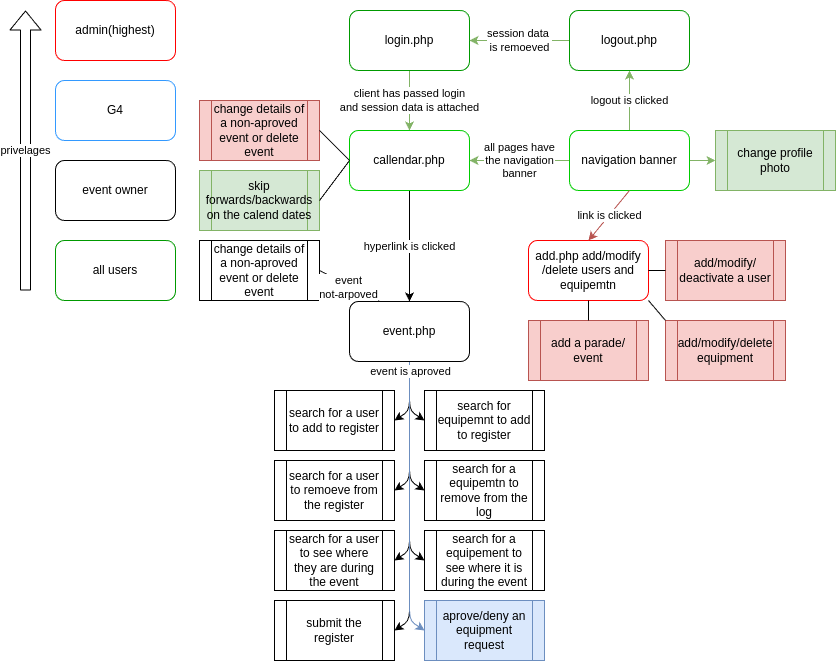

The diagram above was exported from draw.io. Its source (the exported page's mxGraphModel, read from the mxfile embedded in the PNG):
<mxGraphModel dx="1012" dy="764" grid="1" gridSize="10" guides="1" tooltips="1" connect="1" arrows="1" fold="1" page="1" pageScale="1" pageWidth="850" pageHeight="1100" math="0" shadow="0">
  <root>
    <mxCell id="0" />
    <mxCell id="1" parent="0" />
    <mxCell id="b1SYwEhKIXxeYDUyGPML-5" value="" style="endArrow=none;html=1;rounded=0;entryX=0;entryY=0.5;entryDx=0;entryDy=0;exitX=1;exitY=0.5;exitDx=0;exitDy=0;" parent="1" source="o0MxhNlPTUyA7vASYzz4-3" edge="1">
      <mxGeometry width="50" height="50" relative="1" as="geometry">
        <mxPoint x="400" y="360" as="sourcePoint" />
        <mxPoint x="520" y="220" as="targetPoint" />
      </mxGeometry>
    </mxCell>
    <mxCell id="b1SYwEhKIXxeYDUyGPML-9" value="" style="endArrow=none;dashed=1;html=1;dashPattern=1 3;strokeWidth=2;rounded=0;entryX=1;entryY=0.5;entryDx=0;entryDy=0;exitX=0;exitY=0.5;exitDx=0;exitDy=0;" parent="1" source="o0MxhNlPTUyA7vASYzz4-44" edge="1">
      <mxGeometry width="50" height="50" relative="1" as="geometry">
        <mxPoint x="589.5" y="200" as="sourcePoint" />
        <mxPoint x="480" y="100" as="targetPoint" />
      </mxGeometry>
    </mxCell>
    <mxCell id="2" value="all users" style="rounded=1;whiteSpace=wrap;html=1;strokeColor=#009900;" vertex="1" parent="1">
      <mxGeometry x="60" y="300" width="120" height="60" as="geometry" />
    </mxCell>
    <mxCell id="3" value="admin(highest)" style="rounded=1;whiteSpace=wrap;html=1;strokeColor=#FF0000;" vertex="1" parent="1">
      <mxGeometry x="60" y="60" width="120" height="60" as="geometry" />
    </mxCell>
    <mxCell id="4" value="G4" style="rounded=1;whiteSpace=wrap;html=1;strokeColor=#3399FF;" vertex="1" parent="1">
      <mxGeometry x="60" y="140" width="120" height="60" as="geometry" />
    </mxCell>
    <mxCell id="5" value="event owner" style="rounded=1;whiteSpace=wrap;html=1;" vertex="1" parent="1">
      <mxGeometry x="60" y="220" width="120" height="60" as="geometry" />
    </mxCell>
    <mxCell id="6" value="privelages" style="shape=flexArrow;endArrow=classic;html=1;" edge="1" parent="1">
      <mxGeometry width="50" height="50" relative="1" as="geometry">
        <mxPoint x="30" y="350" as="sourcePoint" />
        <mxPoint x="30" y="70" as="targetPoint" />
      </mxGeometry>
    </mxCell>
    <mxCell id="7" value="&lt;font style=&quot;color: rgb(0, 0, 0);&quot;&gt;client has passed login&lt;/font&gt;&lt;div&gt;&lt;font style=&quot;color: rgb(0, 0, 0);&quot;&gt;and session data is attached&lt;/font&gt;&lt;/div&gt;" style="edgeStyle=none;html=1;fillColor=#d5e8d4;strokeColor=#82b366;" edge="1" parent="1" source="8" target="9">
      <mxGeometry relative="1" as="geometry">
        <mxPoint as="offset" />
      </mxGeometry>
    </mxCell>
    <mxCell id="8" value="login.php" style="rounded=1;whiteSpace=wrap;html=1;strokeColor=#009900;" vertex="1" parent="1">
      <mxGeometry x="354" y="70" width="120" height="60" as="geometry" />
    </mxCell>
    <mxCell id="27" value="hyperlink is clicked" style="edgeStyle=none;html=1;" edge="1" parent="1" source="9" target="23">
      <mxGeometry relative="1" as="geometry" />
    </mxCell>
    <mxCell id="9" value="callendar.php" style="rounded=1;whiteSpace=wrap;html=1;strokeColor=#00CC00;" vertex="1" parent="1">
      <mxGeometry x="354" y="190" width="120" height="60" as="geometry" />
    </mxCell>
    <mxCell id="10" value="logout is clicked" style="edgeStyle=none;html=1;entryX=0.5;entryY=1;entryDx=0;entryDy=0;fillColor=#d5e8d4;strokeColor=#82b366;" edge="1" parent="1" source="11" target="13">
      <mxGeometry relative="1" as="geometry" />
    </mxCell>
    <mxCell id="15" value="&lt;font style=&quot;color: rgb(0, 0, 0);&quot;&gt;all pages have&lt;/font&gt;&lt;div&gt;&lt;font style=&quot;color: rgb(0, 0, 0);&quot;&gt;the navigation&lt;/font&gt;&lt;/div&gt;&lt;div&gt;&lt;font style=&quot;color: rgb(0, 0, 0);&quot;&gt;banner&lt;/font&gt;&lt;/div&gt;" style="edgeStyle=none;html=1;fillColor=#d5e8d4;strokeColor=#82b366;" edge="1" parent="1" source="11" target="9">
      <mxGeometry relative="1" as="geometry" />
    </mxCell>
    <mxCell id="41" style="edgeStyle=none;html=1;entryX=0;entryY=0.5;entryDx=0;entryDy=0;fillColor=#d5e8d4;strokeColor=#82b366;" edge="1" parent="1" source="11" target="40">
      <mxGeometry relative="1" as="geometry" />
    </mxCell>
    <mxCell id="11" value="navigation banner" style="rounded=1;whiteSpace=wrap;html=1;strokeColor=#00CC00;" vertex="1" parent="1">
      <mxGeometry x="574" y="190" width="120" height="60" as="geometry" />
    </mxCell>
    <mxCell id="12" value="&lt;font style=&quot;color: rgb(0, 0, 0);&quot;&gt;session data&amp;nbsp;&lt;/font&gt;&lt;div&gt;&lt;font style=&quot;color: rgb(0, 0, 0);&quot;&gt;is remoeved&lt;/font&gt;&lt;/div&gt;" style="edgeStyle=none;html=1;fillColor=#d5e8d4;strokeColor=#82b366;" edge="1" parent="1" source="13" target="8">
      <mxGeometry relative="1" as="geometry" />
    </mxCell>
    <mxCell id="13" value="logout.php" style="rounded=1;whiteSpace=wrap;html=1;strokeColor=#009900;" vertex="1" parent="1">
      <mxGeometry x="574" y="70" width="120" height="60" as="geometry" />
    </mxCell>
    <mxCell id="16" value="add.php add/modify /delete users and equipemtn" style="rounded=1;whiteSpace=wrap;html=1;strokeColor=#FF0000;" vertex="1" parent="1">
      <mxGeometry x="533" y="300" width="120" height="60" as="geometry" />
    </mxCell>
    <mxCell id="17" value="link is clicked" style="edgeStyle=none;html=1;entryX=0.5;entryY=0;entryDx=0;entryDy=0;fillColor=#f8cecc;strokeColor=#b85450;exitX=0.5;exitY=1;exitDx=0;exitDy=0;" edge="1" parent="1" target="16" source="11">
      <mxGeometry relative="1" as="geometry">
        <mxPoint x="664" y="360" as="targetPoint" />
        <mxPoint x="634" y="320" as="sourcePoint" />
      </mxGeometry>
    </mxCell>
    <mxCell id="18" value="&lt;font style=&quot;color: rgb(0, 0, 0);&quot;&gt;add/modify/&lt;/font&gt;&lt;div&gt;&lt;font style=&quot;color: rgb(0, 0, 0);&quot;&gt;deactivate a user&lt;/font&gt;&lt;/div&gt;" style="shape=process;whiteSpace=wrap;html=1;backgroundOutline=1;fillColor=#f8cecc;strokeColor=#b85450;" vertex="1" parent="1">
      <mxGeometry x="670" y="300" width="120" height="60" as="geometry" />
    </mxCell>
    <mxCell id="19" value="add/modify/delete equipment" style="shape=process;whiteSpace=wrap;html=1;backgroundOutline=1;fillColor=#f8cecc;strokeColor=#b85450;" vertex="1" parent="1">
      <mxGeometry x="670" y="380" width="120" height="60" as="geometry" />
    </mxCell>
    <mxCell id="20" value="add a parade/ event" style="shape=process;whiteSpace=wrap;html=1;backgroundOutline=1;fillColor=#f8cecc;strokeColor=#b85450;" vertex="1" parent="1">
      <mxGeometry x="533" y="380" width="120" height="60" as="geometry" />
    </mxCell>
    <mxCell id="21" value="change details of a non-aproved event or delete event" style="shape=process;whiteSpace=wrap;html=1;backgroundOutline=1;fillColor=#f8cecc;strokeColor=#b85450;" vertex="1" parent="1">
      <mxGeometry x="204" y="160" width="120" height="60" as="geometry" />
    </mxCell>
    <mxCell id="22" value="skip forwards/backwards on the calend dates" style="shape=process;whiteSpace=wrap;html=1;backgroundOutline=1;fillColor=#d5e8d4;strokeColor=#82b366;" vertex="1" parent="1">
      <mxGeometry x="204" y="230" width="120" height="60" as="geometry" />
    </mxCell>
    <mxCell id="48" style="edgeStyle=none;html=1;exitX=0.5;exitY=1;exitDx=0;exitDy=0;entryX=1;entryY=0.5;entryDx=0;entryDy=0;" edge="1" parent="1" source="23" target="32">
      <mxGeometry relative="1" as="geometry">
        <Array as="points">
          <mxPoint x="414" y="470" />
        </Array>
      </mxGeometry>
    </mxCell>
    <mxCell id="49" style="edgeStyle=none;html=1;entryX=1;entryY=0.5;entryDx=0;entryDy=0;" edge="1" parent="1" source="23" target="34">
      <mxGeometry relative="1" as="geometry">
        <Array as="points">
          <mxPoint x="414" y="540" />
        </Array>
      </mxGeometry>
    </mxCell>
    <mxCell id="50" style="edgeStyle=none;html=1;entryX=1;entryY=0.5;entryDx=0;entryDy=0;" edge="1" parent="1" source="23" target="35">
      <mxGeometry relative="1" as="geometry">
        <mxPoint x="400" y="620" as="targetPoint" />
        <Array as="points">
          <mxPoint x="414" y="610" />
        </Array>
      </mxGeometry>
    </mxCell>
    <mxCell id="51" style="edgeStyle=none;html=1;entryX=1;entryY=0.5;entryDx=0;entryDy=0;" edge="1" parent="1" source="23" target="38">
      <mxGeometry relative="1" as="geometry">
        <Array as="points">
          <mxPoint x="414" y="680" />
        </Array>
      </mxGeometry>
    </mxCell>
    <mxCell id="52" style="edgeStyle=none;html=1;entryX=0;entryY=0.5;entryDx=0;entryDy=0;" edge="1" parent="1" source="23" target="33">
      <mxGeometry relative="1" as="geometry">
        <Array as="points">
          <mxPoint x="414" y="470" />
        </Array>
      </mxGeometry>
    </mxCell>
    <mxCell id="53" style="edgeStyle=none;html=1;entryX=0;entryY=0.5;entryDx=0;entryDy=0;" edge="1" parent="1" source="23" target="36">
      <mxGeometry relative="1" as="geometry">
        <Array as="points">
          <mxPoint x="414" y="540" />
        </Array>
      </mxGeometry>
    </mxCell>
    <mxCell id="54" style="edgeStyle=none;html=1;entryX=0;entryY=0.5;entryDx=0;entryDy=0;" edge="1" parent="1" source="23" target="37">
      <mxGeometry relative="1" as="geometry">
        <Array as="points">
          <mxPoint x="414" y="610" />
        </Array>
      </mxGeometry>
    </mxCell>
    <mxCell id="55" style="edgeStyle=none;html=1;entryX=0;entryY=0.5;entryDx=0;entryDy=0;fillColor=#dae8fc;strokeColor=#6c8ebf;" edge="1" parent="1" source="23" target="39">
      <mxGeometry relative="1" as="geometry">
        <Array as="points">
          <mxPoint x="414" y="680" />
        </Array>
      </mxGeometry>
    </mxCell>
    <mxCell id="57" value="event is aproved" style="edgeLabel;html=1;align=center;verticalAlign=middle;resizable=0;points=[];" vertex="1" connectable="0" parent="55">
      <mxGeometry x="-0.8467" relative="1" as="geometry">
        <mxPoint y="-12" as="offset" />
      </mxGeometry>
    </mxCell>
    <mxCell id="23" value="event.php" style="rounded=1;whiteSpace=wrap;html=1;" vertex="1" parent="1">
      <mxGeometry x="354" y="361" width="120" height="60" as="geometry" />
    </mxCell>
    <mxCell id="24" value="change details of a non-aproved event or delete event" style="shape=process;whiteSpace=wrap;html=1;backgroundOutline=1;" vertex="1" parent="1">
      <mxGeometry x="204" y="300" width="120" height="60" as="geometry" />
    </mxCell>
    <mxCell id="25" value="" style="endArrow=none;html=1;entryX=1;entryY=0.5;entryDx=0;entryDy=0;exitX=0;exitY=0.5;exitDx=0;exitDy=0;" edge="1" parent="1" source="9" target="21">
      <mxGeometry width="50" height="50" relative="1" as="geometry">
        <mxPoint x="394" y="360" as="sourcePoint" />
        <mxPoint x="444" y="310" as="targetPoint" />
      </mxGeometry>
    </mxCell>
    <mxCell id="26" value="" style="endArrow=none;html=1;entryX=1;entryY=0.5;entryDx=0;entryDy=0;exitX=0;exitY=0.5;exitDx=0;exitDy=0;" edge="1" parent="1" source="9" target="22">
      <mxGeometry width="50" height="50" relative="1" as="geometry">
        <mxPoint x="364" y="230" as="sourcePoint" />
        <mxPoint x="334" y="200" as="targetPoint" />
      </mxGeometry>
    </mxCell>
    <mxCell id="28" value="&lt;font style=&quot;color: rgb(0, 0, 0);&quot;&gt;event&lt;/font&gt;&lt;div&gt;&lt;font style=&quot;color: rgb(0, 0, 0);&quot;&gt;not-arpoved&lt;/font&gt;&lt;/div&gt;" style="endArrow=none;html=1;entryX=0.25;entryY=0;entryDx=0;entryDy=0;exitX=1;exitY=0.5;exitDx=0;exitDy=0;" edge="1" parent="1" source="24" target="23">
      <mxGeometry x="0.0066" y="-2" width="50" height="50" relative="1" as="geometry">
        <mxPoint x="374" y="240" as="sourcePoint" />
        <mxPoint x="344" y="210" as="targetPoint" />
        <Array as="points" />
        <mxPoint as="offset" />
      </mxGeometry>
    </mxCell>
    <mxCell id="29" value="" style="endArrow=none;html=1;exitX=0;exitY=0.5;exitDx=0;exitDy=0;entryX=1;entryY=0.5;entryDx=0;entryDy=0;" edge="1" parent="1" source="18" target="16">
      <mxGeometry width="50" height="50" relative="1" as="geometry">
        <mxPoint x="353" y="250" as="sourcePoint" />
        <mxPoint x="523" y="280" as="targetPoint" />
      </mxGeometry>
    </mxCell>
    <mxCell id="30" value="" style="endArrow=none;html=1;exitX=0.5;exitY=1;exitDx=0;exitDy=0;entryX=0.5;entryY=0;entryDx=0;entryDy=0;" edge="1" parent="1" source="16" target="20">
      <mxGeometry width="50" height="50" relative="1" as="geometry">
        <mxPoint x="734" y="340" as="sourcePoint" />
        <mxPoint x="533" y="290" as="targetPoint" />
      </mxGeometry>
    </mxCell>
    <mxCell id="31" value="" style="endArrow=none;html=1;exitX=0;exitY=0;exitDx=0;exitDy=0;entryX=1;entryY=1;entryDx=0;entryDy=0;" edge="1" parent="1" source="19" target="16">
      <mxGeometry width="50" height="50" relative="1" as="geometry">
        <mxPoint x="744" y="350" as="sourcePoint" />
        <mxPoint x="543" y="300" as="targetPoint" />
      </mxGeometry>
    </mxCell>
    <mxCell id="32" value="&lt;span style=&quot;color: rgb(0, 0, 0);&quot;&gt;search for a user to add to register&lt;/span&gt;" style="shape=process;whiteSpace=wrap;html=1;backgroundOutline=1;" vertex="1" parent="1">
      <mxGeometry x="279" y="450" width="120" height="60" as="geometry" />
    </mxCell>
    <mxCell id="33" value="&lt;span style=&quot;color: rgb(0, 0, 0);&quot;&gt;search for equipemnt to add to register&lt;/span&gt;" style="shape=process;whiteSpace=wrap;html=1;backgroundOutline=1;" vertex="1" parent="1">
      <mxGeometry x="429" y="450" width="120" height="60" as="geometry" />
    </mxCell>
    <mxCell id="34" value="&lt;span style=&quot;color: rgb(0, 0, 0);&quot;&gt;search for a user to remoeve from the register&lt;/span&gt;" style="shape=process;whiteSpace=wrap;html=1;backgroundOutline=1;" vertex="1" parent="1">
      <mxGeometry x="279" y="520" width="120" height="60" as="geometry" />
    </mxCell>
    <mxCell id="35" value="&lt;span style=&quot;color: rgb(0, 0, 0);&quot;&gt;search for a user to see where they are during the event&lt;/span&gt;" style="shape=process;whiteSpace=wrap;html=1;backgroundOutline=1;" vertex="1" parent="1">
      <mxGeometry x="279" y="590" width="120" height="60" as="geometry" />
    </mxCell>
    <mxCell id="36" value="&lt;span style=&quot;color: rgb(0, 0, 0);&quot;&gt;search for a equipemtn to remove from the log&lt;/span&gt;" style="shape=process;whiteSpace=wrap;html=1;backgroundOutline=1;" vertex="1" parent="1">
      <mxGeometry x="429" y="520" width="120" height="60" as="geometry" />
    </mxCell>
    <mxCell id="37" value="&lt;span style=&quot;color: rgb(0, 0, 0);&quot;&gt;search for a equipement to see where it is during the event&lt;/span&gt;" style="shape=process;whiteSpace=wrap;html=1;backgroundOutline=1;" vertex="1" parent="1">
      <mxGeometry x="429" y="590" width="120" height="60" as="geometry" />
    </mxCell>
    <mxCell id="38" value="submit the register" style="shape=process;whiteSpace=wrap;html=1;backgroundOutline=1;" vertex="1" parent="1">
      <mxGeometry x="279" y="660" width="120" height="60" as="geometry" />
    </mxCell>
    <mxCell id="39" value="aprove/deny an equipment request" style="shape=process;whiteSpace=wrap;html=1;backgroundOutline=1;fillColor=#dae8fc;strokeColor=#6c8ebf;" vertex="1" parent="1">
      <mxGeometry x="429" y="660" width="120" height="60" as="geometry" />
    </mxCell>
    <mxCell id="40" value="change profile photo" style="shape=process;whiteSpace=wrap;html=1;backgroundOutline=1;fillColor=#d5e8d4;strokeColor=#82b366;" vertex="1" parent="1">
      <mxGeometry x="720" y="190" width="120" height="60" as="geometry" />
    </mxCell>
  </root>
</mxGraphModel>